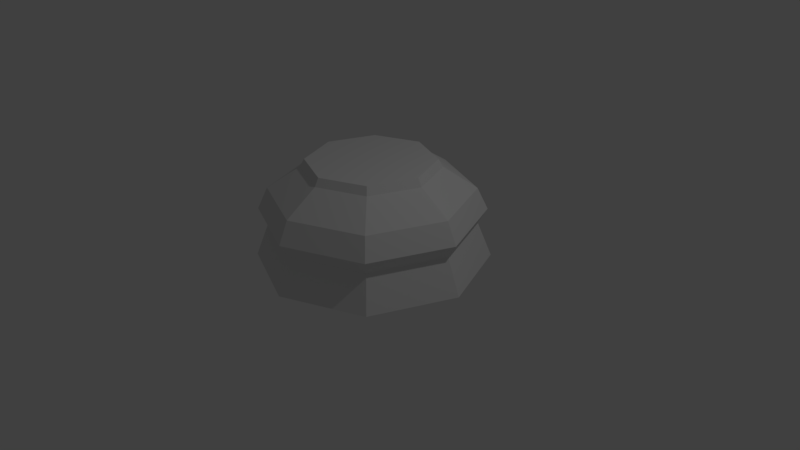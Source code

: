 # Source: LP_Chess_Piece_Base.blend  (saved by Blender 2.77.0; exported with 4.5.12 LTS)
import bpy
from mathutils import Matrix  # noqa: F401  (used for matrix-valued properties, if any)

bpy.ops.wm.read_factory_settings(use_empty=True)
scene = bpy.context.scene
scene.name = 'Scene'

# ---- collections
col_collection_1 = bpy.data.collections.new('Collection 1'); scene.collection.children.link(col_collection_1)

# ---- world
world_world = bpy.data.worlds.new('World'); scene.world = world_world
world_world.color = (0.05088, 0.05088, 0.05088)
world_world.use_sun_shadow = False
world_world.sun_shadow_jitter_overblur = 0.0
world_world.cycles.sampling_method = 'MANUAL'

# ---- cameras
cam_camera = bpy.data.cameras.new('Camera')
cam_camera.clip_end = 100.0
cam_camera.lens = 35.0
cam_camera.sensor_width = 32.0
cam_camera.sensor_height = 18.0
cam_camera.ortho_scale = 7.314
cam_camera.dof.focus_distance = 0.0
cam_camera.dof.aperture_fstop = 128.0

# ---- lights
light_lamp = bpy.data.lights.new('Lamp', 'POINT')
light_lamp.transmission_factor = 0.0
light_lamp.cutoff_distance = 30.0
light_lamp.energy = 100.0
light_lamp.shadow_buffer_clip_start = 1.001
light_lamp.shadow_soft_size = 0.1
light_lamp.shadow_maximum_resolution = 0.006
light_lamp.use_absolute_resolution = True

# ---- meshes
me_cylinder = bpy.data.meshes.new('Cylinder')
me_cylinder.from_pydata([(0.0, 1.5, -1.0), (6.268e-08, 0.8221, 0.3176), (1.061, 1.061, -1.0), (0.5813, 0.5813, 0.3176), (1.5, 1.132e-07, -1.0), (0.8221, 2.703e-07, 0.3176), (1.061, -1.061, -1.0), (0.5813, -0.5813, 0.3176), (-4.888e-07, -1.5, -1.0), (-1.982e-07, -0.8221, 0.3176), (-1.061, -1.061, -1.0), (-0.5813, -0.5813, 0.3176), (-1.5, 1.448e-06, -1.0), (-0.8221, 1.003e-06, 0.3176), (-1.061, 1.061, -1.0), (-0.5813, 0.5813, 0.3176), (2.275e-08, 1.307, -0.06857), (0.9243, 0.9243, -0.06857), (1.307, 1.629e-07, -0.06857), (0.9243, -0.9243, -0.06857), (-4.032e-07, -1.307, -0.06857), (-0.9243, -0.9243, -0.06857), (-1.307, 1.326e-06, -0.06857), (-0.9243, 0.9243, -0.06857), (2.117e-08, 1.321, -0.5412), (0.9338, 0.9338, -0.5412), (1.321, 1.594e-07, -0.5412), (0.9338, -0.9338, -0.5412), (-4.091e-07, -1.321, -0.5412), (-0.9338, -0.9338, -0.5412), (-1.321, 1.335e-06, -0.5412), (-0.9338, 0.9338, -0.5412), (7.103e-09, 1.44, -0.3506), (1.018, 1.018, -0.3506), (1.44, 1.287e-07, -0.3506), (1.018, -1.018, -0.3506), (-4.62e-07, -1.44, -0.3506), (-1.018, -1.018, -0.3506), (-1.44, 1.41e-06, -0.3506), (-1.018, 1.018, -0.3506), (6.825e-08, 0.8786, 0.216), (0.6213, 0.6213, 0.216), (0.8786, 2.695e-07, 0.216), (0.6213, -0.6213, 0.216), (-2.18e-07, -0.8786, 0.216), (-0.6213, -0.6213, 0.216), (-0.8786, 1.052e-06, 0.216), (-0.6213, 0.6213, 0.216)], [], [(6, 8, 10, 12, 14, 0, 2, 4), (9, 7, 5, 3, 1, 15, 13, 11), (6, 4, 26, 27), (4, 2, 25, 26), (2, 0, 24, 25), (0, 14, 31, 24), (14, 12, 30, 31), (12, 10, 29, 30), (10, 8, 28, 29), (8, 6, 27, 28), (28, 36, 37, 29), (29, 37, 38, 30), (30, 38, 39, 31), (31, 39, 32, 24), (24, 32, 33, 25), (25, 33, 34, 26), (26, 34, 35, 27), (27, 35, 36, 28), (36, 20, 21, 37), (37, 21, 22, 38), (38, 22, 23, 39), (39, 23, 16, 32), (32, 16, 17, 33), (33, 17, 18, 34), (34, 18, 19, 35), (35, 19, 20, 36), (20, 44, 45, 21), (21, 45, 46, 22), (22, 46, 47, 23), (23, 47, 40, 16), (16, 40, 41, 17), (17, 41, 42, 18), (18, 42, 43, 19), (19, 43, 44, 20), (44, 9, 11, 45), (45, 11, 13, 46), (46, 13, 15, 47), (47, 15, 1, 40), (40, 1, 3, 41), (41, 3, 5, 42), (42, 5, 7, 43), (43, 7, 9, 44)])
me_cylinder.use_remesh_preserve_volume = False
me_cylinder.use_remesh_preserve_attributes = False
me_cylinder.use_mirror_vertex_groups = False
me_cylinder.update()

# ---- objects
ob_chess_piece_base = bpy.data.objects.new('Chess Piece Base', me_cylinder)
ob_lamp = bpy.data.objects.new('Lamp', light_lamp)
ob_camera = bpy.data.objects.new('Camera', cam_camera)

# ---- transforms, parenting, visibility, modifiers, constraints
ob_chess_piece_base.location = (0.0, 0.0, 1.0)
ob_chess_piece_base.lineart.crease_threshold = 0.0
ob_lamp.location = (4.076, 1.005, 5.904)
ob_lamp.rotation_euler = (0.6503, 0.05522, 1.866)
ob_lamp.lock_rotations_4d = False
ob_lamp.empty_display_type = 'ARROWS'
ob_lamp.color = (0.0, 0.0, 0.0, 0.0)
ob_lamp.lineart.crease_threshold = 0.0
ob_camera.location = (7.481, -6.508, 5.344)
ob_camera.rotation_euler = (1.109, 0.01082, 0.8149)
ob_camera.lock_rotations_4d = False
ob_camera.empty_display_type = 'ARROWS'
ob_camera.color = (0.0, 0.0, 0.0, 0.0)
ob_camera.display_type = 'WIRE'
ob_camera.lineart.crease_threshold = 0.0

# ---- collection membership
col_collection_1.objects.link(ob_chess_piece_base)
col_collection_1.objects.link(ob_lamp)
col_collection_1.objects.link(ob_camera)

# ---- scene / render settings (as saved in the file)
scene.camera = ob_camera
scene.frame_start = 1; scene.frame_end = 250; scene.frame_set(1)
scene.render.engine = 'BLENDER_EEVEE_NEXT'
scene.render.resolution_percentage = 50
scene.render.dither_intensity = 0.0
scene.cycles.use_denoising = False
scene.cycles.samples = 128
scene.cycles.sampling_pattern = 'TABULATED_SOBOL'
scene.cycles.light_sampling_threshold = 0.0
scene.cycles.use_adaptive_sampling = False
scene.cycles.use_light_tree = False
scene.cycles.blur_glossy = 0.0
scene.cycles.sample_clamp_indirect = 0.0
scene.view_settings.view_transform = 'Standard'
bpy.context.view_layer.update()
